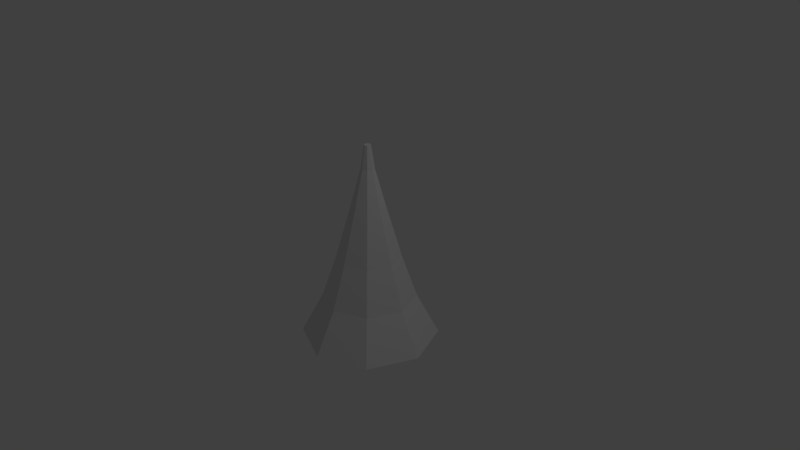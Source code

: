 # Source: estalagmite.blend  (saved by Blender 2.78.0; exported with 4.5.12 LTS)
import bpy
from mathutils import Matrix  # noqa: F401  (used for matrix-valued properties, if any)

bpy.ops.wm.read_factory_settings(use_empty=True)
scene = bpy.context.scene
scene.name = 'Scene'

# ---- collections
col_collection_1 = bpy.data.collections.new('Collection 1'); scene.collection.children.link(col_collection_1)

# ---- world
world_world = bpy.data.worlds.new('World'); scene.world = world_world
world_world.color = (0.05088, 0.05088, 0.05088)
world_world.use_sun_shadow = False
world_world.sun_shadow_jitter_overblur = 0.0
world_world.cycles.sampling_method = 'MANUAL'

# ---- cameras
cam_camera = bpy.data.cameras.new('Camera')
cam_camera.clip_end = 100.0
cam_camera.lens = 35.0
cam_camera.sensor_width = 32.0
cam_camera.sensor_height = 18.0
cam_camera.ortho_scale = 7.314
cam_camera.dof.focus_distance = 0.0
cam_camera.dof.aperture_fstop = 128.0

# ---- lights
light_lamp = bpy.data.lights.new('Lamp', 'POINT')
light_lamp.transmission_factor = 0.0
light_lamp.cutoff_distance = 30.0
light_lamp.energy = 100.0
light_lamp.shadow_buffer_clip_start = 1.001
light_lamp.shadow_soft_size = 0.1
light_lamp.shadow_maximum_resolution = 0.006
light_lamp.use_absolute_resolution = True

# ---- meshes
me_cone = bpy.data.meshes.new('Cone')
me_cone.from_pydata([(0.0, 0.63, -0.92), (0.0, 0.03, 0.92), (0.4455, 0.4455, -0.92), (0.02121, 0.02121, 0.92), (0.63, -2.754e-08, -0.92), (0.03, -1.311e-09, 0.92), (0.4455, -0.4455, -0.92), (0.02121, -0.02121, 0.92), (-5.508e-08, -0.63, -0.92), (-2.623e-09, -0.03, 0.92), (-0.4455, -0.4455, -0.92), (-0.02121, -0.02121, 0.92), (-0.63, 7.513e-09, -0.92), (-0.03, 3.577e-10, 0.92), (-0.4455, 0.4455, -0.92), (-0.02121, 0.02121, 0.92), (-2.18e-09, 0.06156, 0.7024), (0.04353, 0.04353, 0.7024), (0.06156, -1.964e-09, 0.7024), (0.04353, -0.04353, 0.7024), (-7.562e-09, -0.06156, 0.7024), (-0.04353, -0.04353, 0.7024), (-0.06156, 1.461e-09, 0.7024), (-0.04353, 0.04353, 0.7024), (0.1095, 0.1095, 0.3524), (0.1549, -6.249e-09, 0.3524), (0.1095, -0.1095, 0.3524), (-1.458e-08, -0.1549, 0.3524), (-0.1095, -0.1095, 0.3524), (-0.1549, 2.368e-09, 0.3524), (-0.1095, 0.1095, 0.3524), (-1.043e-09, 0.1549, 0.3524), (0.2064, 0.2064, -0.1347), (0.2919, -1.276e-08, -0.1347), (0.2064, -0.2064, -0.1347), (-3.042e-08, -0.2919, -0.1347), (-0.2064, -0.2064, -0.1347), (-0.2919, 3.48e-09, -0.1347), (-0.2064, 0.2064, -0.1347), (-4.906e-09, 0.2919, -0.1347), (0.3015, 0.3015, -0.5313), (0.4263, -1.823e-08, -0.5313), (0.3015, -0.3015, -0.5313), (-3.891e-08, -0.4263, -0.5313), (-0.3015, -0.3015, -0.5313), (-0.4263, 5.492e-09, -0.5313), (-0.3015, 0.3015, -0.5313), (-1.633e-09, 0.4263, -0.5313)], [], [(16, 1, 3, 17), (17, 3, 5, 18), (18, 5, 7, 19), (19, 7, 9, 20), (20, 9, 11, 21), (21, 11, 13, 22), (3, 1, 15, 13, 11, 9, 7, 5), (22, 13, 15, 23), (23, 15, 1, 16), (0, 2, 4, 6, 8, 10, 12, 14), (30, 23, 16, 31), (29, 22, 23, 30), (28, 21, 22, 29), (27, 20, 21, 28), (26, 19, 20, 27), (25, 18, 19, 26), (24, 17, 18, 25), (31, 16, 17, 24), (39, 31, 24, 32), (32, 24, 25, 33), (33, 25, 26, 34), (34, 26, 27, 35), (35, 27, 28, 36), (36, 28, 29, 37), (37, 29, 30, 38), (38, 30, 31, 39), (46, 38, 39, 47), (45, 37, 38, 46), (44, 36, 37, 45), (43, 35, 36, 44), (42, 34, 35, 43), (41, 33, 34, 42), (40, 32, 33, 41), (47, 39, 32, 40), (0, 47, 40, 2), (2, 40, 41, 4), (4, 41, 42, 6), (6, 42, 43, 8), (8, 43, 44, 10), (10, 44, 45, 12), (12, 45, 46, 14), (14, 46, 47, 0)])
me_cone.use_remesh_preserve_volume = False
me_cone.use_remesh_preserve_attributes = False
me_cone.use_mirror_vertex_groups = False
me_cone.update()

# ---- objects
ob_cone = bpy.data.objects.new('Cone', me_cone)
ob_lamp = bpy.data.objects.new('Lamp', light_lamp)
ob_camera = bpy.data.objects.new('Camera', cam_camera)

# ---- transforms, parenting, visibility, modifiers, constraints
ob_cone.location = (0.0, 0.0, 0.1709)
ob_cone.scale = (1.446, 1.446, 1.446)
ob_cone.lineart.crease_threshold = 0.0
ob_lamp.location = (4.076, 1.005, 5.904)
ob_lamp.rotation_euler = (0.6503, 0.05522, 1.866)
ob_lamp.lock_rotations_4d = False
ob_lamp.empty_display_type = 'ARROWS'
ob_lamp.color = (0.0, 0.0, 0.0, 0.0)
ob_lamp.lineart.crease_threshold = 0.0
ob_camera.location = (7.481, -6.508, 5.344)
ob_camera.rotation_euler = (1.109, 0.0, 0.8149)
ob_camera.lock_rotations_4d = False
ob_camera.empty_display_type = 'ARROWS'
ob_camera.color = (0.0, 0.0, 0.0, 0.0)
ob_camera.display_type = 'WIRE'
ob_camera.lineart.crease_threshold = 0.0

# ---- collection membership
col_collection_1.objects.link(ob_cone)
col_collection_1.objects.link(ob_lamp)
col_collection_1.objects.link(ob_camera)

# ---- scene / render settings (as saved in the file)
scene.camera = ob_camera
scene.frame_start = 1; scene.frame_end = 250; scene.frame_set(1)
scene.render.engine = 'BLENDER_EEVEE_NEXT'
scene.render.resolution_percentage = 50
scene.render.dither_intensity = 0.0
scene.cycles.use_denoising = False
scene.cycles.samples = 128
scene.cycles.sampling_pattern = 'TABULATED_SOBOL'
scene.cycles.light_sampling_threshold = 0.0
scene.cycles.use_adaptive_sampling = False
scene.cycles.use_light_tree = False
scene.cycles.blur_glossy = 0.0
scene.cycles.sample_clamp_indirect = 0.0
scene.view_settings.view_transform = 'Standard'
bpy.context.view_layer.update()
